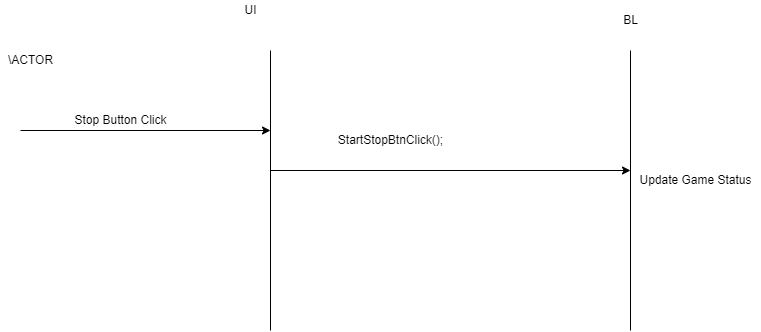

The diagram above was exported from draw.io. Its source (the exported page's mxGraphModel, read from the mxfile embedded in the PNG):
<mxGraphModel dx="1718" dy="482" grid="1" gridSize="10" guides="1" tooltips="1" connect="1" arrows="1" fold="1" page="1" pageScale="1" pageWidth="850" pageHeight="1100" math="0" shadow="0">
  <root>
    <mxCell id="0" />
    <mxCell id="1" parent="0" />
    <mxCell id="wfksMiaMa1mi3bBdUaRz-1" value="" style="endArrow=none;html=1;rounded=0;" parent="1" edge="1">
      <mxGeometry width="50" height="50" relative="1" as="geometry">
        <mxPoint x="240" y="400" as="sourcePoint" />
        <mxPoint x="240" y="120" as="targetPoint" />
      </mxGeometry>
    </mxCell>
    <mxCell id="wfksMiaMa1mi3bBdUaRz-2" value="" style="endArrow=none;html=1;rounded=0;" parent="1" edge="1">
      <mxGeometry width="50" height="50" relative="1" as="geometry">
        <mxPoint x="600" y="400" as="sourcePoint" />
        <mxPoint x="600" y="120" as="targetPoint" />
      </mxGeometry>
    </mxCell>
    <mxCell id="wfksMiaMa1mi3bBdUaRz-3" value="" style="endArrow=classic;html=1;rounded=0;" parent="1" edge="1">
      <mxGeometry width="50" height="50" relative="1" as="geometry">
        <mxPoint x="240" y="240" as="sourcePoint" />
        <mxPoint x="600" y="240" as="targetPoint" />
      </mxGeometry>
    </mxCell>
    <mxCell id="wfksMiaMa1mi3bBdUaRz-4" value="" style="endArrow=classic;html=1;rounded=0;" parent="1" edge="1">
      <mxGeometry width="50" height="50" relative="1" as="geometry">
        <mxPoint x="-10" y="200" as="sourcePoint" />
        <mxPoint x="240" y="200" as="targetPoint" />
      </mxGeometry>
    </mxCell>
    <mxCell id="wfksMiaMa1mi3bBdUaRz-6" value="UI" style="text;html=1;align=center;verticalAlign=middle;resizable=0;points=[];autosize=1;strokeColor=none;fillColor=none;" parent="1" vertex="1">
      <mxGeometry x="205" y="70" width="30" height="20" as="geometry" />
    </mxCell>
    <mxCell id="wfksMiaMa1mi3bBdUaRz-7" value="BL" style="text;html=1;align=center;verticalAlign=middle;resizable=0;points=[];autosize=1;strokeColor=none;fillColor=none;" parent="1" vertex="1">
      <mxGeometry x="585" y="80" width="30" height="20" as="geometry" />
    </mxCell>
    <mxCell id="wfksMiaMa1mi3bBdUaRz-8" value="\ACTOR" style="text;html=1;align=center;verticalAlign=middle;resizable=0;points=[];autosize=1;strokeColor=none;fillColor=none;" parent="1" vertex="1">
      <mxGeometry x="-30" y="120" width="60" height="20" as="geometry" />
    </mxCell>
    <mxCell id="wfksMiaMa1mi3bBdUaRz-9" value="Stop Button Click" style="text;html=1;align=center;verticalAlign=middle;resizable=0;points=[];autosize=1;strokeColor=none;fillColor=none;" parent="1" vertex="1">
      <mxGeometry x="35" y="180" width="110" height="20" as="geometry" />
    </mxCell>
    <mxCell id="wfksMiaMa1mi3bBdUaRz-10" value="Update Game Status" style="text;html=1;align=center;verticalAlign=middle;resizable=0;points=[];autosize=1;strokeColor=none;fillColor=none;" parent="1" vertex="1">
      <mxGeometry x="600" y="240" width="130" height="20" as="geometry" />
    </mxCell>
    <mxCell id="wfksMiaMa1mi3bBdUaRz-11" value="StartStopBtnClick();" style="text;html=1;align=center;verticalAlign=middle;resizable=0;points=[];autosize=1;strokeColor=none;fillColor=none;" parent="1" vertex="1">
      <mxGeometry x="300" y="200" width="120" height="20" as="geometry" />
    </mxCell>
  </root>
</mxGraphModel>